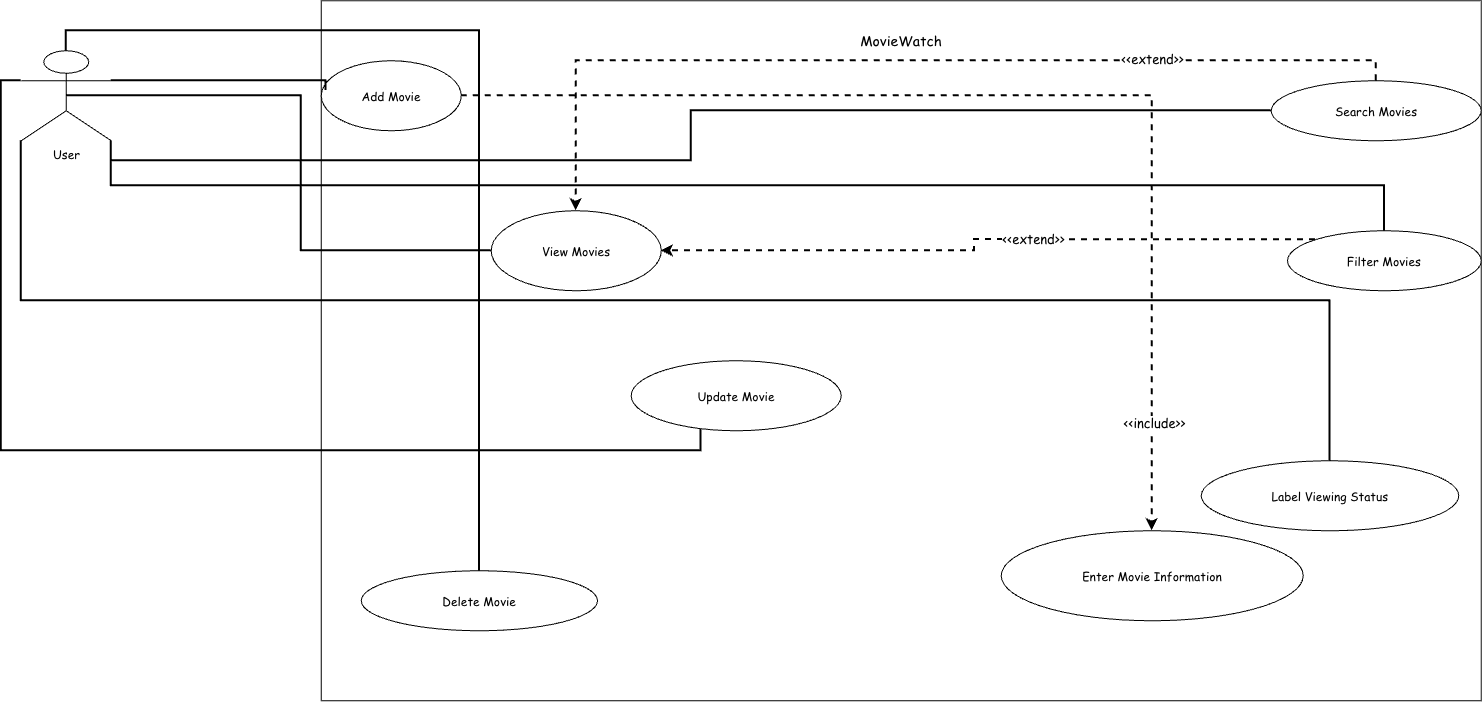

The diagram above was exported from draw.io. Its source (the exported page's mxGraphModel, read from the mxfile embedded in the PNG):
<mxGraphModel dx="2113" dy="813" grid="1" gridSize="10" guides="1" tooltips="1" connect="1" arrows="1" fold="1" page="1" pageScale="1" pageWidth="850" pageHeight="1100" math="0" shadow="0">
  <root>
    <mxCell id="0" />
    <mxCell id="1" parent="0" />
    <mxCell id="LRqNSGboTuhURhleiQS9-1" parent="1" style="rounded=0;whiteSpace=wrap;html=1;" value="&lt;font style=&quot;font-size: 14px;&quot; face=&quot;Comic Sans MS&quot;&gt;MovieWatch&lt;/font&gt;&lt;div&gt;&lt;br&gt;&lt;/div&gt;&lt;div&gt;&lt;br&gt;&lt;/div&gt;&lt;div&gt;&lt;br&gt;&lt;/div&gt;&lt;div&gt;&lt;br&gt;&lt;/div&gt;&lt;div&gt;&lt;br&gt;&lt;/div&gt;&lt;div&gt;&lt;br&gt;&lt;/div&gt;&lt;div&gt;&lt;br&gt;&lt;/div&gt;&lt;div&gt;&lt;br&gt;&lt;/div&gt;&lt;div&gt;&lt;br&gt;&lt;/div&gt;&lt;div&gt;&lt;br&gt;&lt;/div&gt;&lt;div&gt;&lt;br&gt;&lt;/div&gt;&lt;div&gt;&lt;br&gt;&lt;/div&gt;&lt;div&gt;&lt;br&gt;&lt;/div&gt;&lt;div&gt;&lt;br&gt;&lt;/div&gt;&lt;div&gt;&lt;br&gt;&lt;/div&gt;&lt;div&gt;&lt;br&gt;&lt;/div&gt;&lt;div&gt;&lt;br&gt;&lt;/div&gt;&lt;div&gt;&lt;br&gt;&lt;/div&gt;&lt;div&gt;&lt;br&gt;&lt;/div&gt;&lt;div&gt;&lt;br&gt;&lt;/div&gt;&lt;div&gt;&lt;br&gt;&lt;/div&gt;&lt;div&gt;&lt;br&gt;&lt;/div&gt;&lt;div&gt;&lt;br&gt;&lt;/div&gt;&lt;div&gt;&lt;br&gt;&lt;/div&gt;&lt;div&gt;&lt;br&gt;&lt;/div&gt;&lt;div&gt;&lt;br&gt;&lt;/div&gt;&lt;div&gt;&lt;br&gt;&lt;/div&gt;&lt;div&gt;&lt;br&gt;&lt;/div&gt;&lt;div&gt;&lt;br&gt;&lt;/div&gt;&lt;div&gt;&lt;br&gt;&lt;/div&gt;&lt;div&gt;&lt;br&gt;&lt;/div&gt;&lt;div&gt;&lt;br&gt;&lt;/div&gt;&lt;div&gt;&lt;br&gt;&lt;/div&gt;&lt;div&gt;&lt;br&gt;&lt;/div&gt;&lt;div&gt;&lt;br&gt;&lt;/div&gt;&lt;div&gt;&lt;br&gt;&lt;/div&gt;&lt;div&gt;&lt;br&gt;&lt;/div&gt;&lt;div&gt;&lt;br&gt;&lt;/div&gt;&lt;div&gt;&lt;br&gt;&lt;/div&gt;&lt;div&gt;&lt;br&gt;&lt;/div&gt;&lt;div&gt;&lt;br&gt;&lt;/div&gt;&lt;div&gt;&lt;br&gt;&lt;/div&gt;&lt;div&gt;&lt;br&gt;&lt;/div&gt;" vertex="1">
      <mxGeometry height="700" width="1160" x="100" y="250" as="geometry" />
    </mxCell>
    <mxCell id="B-nNE7bOX6WqIAm4VaOf-50" edge="1" parent="1" source="LRqNSGboTuhURhleiQS9-2" style="edgeStyle=orthogonalEdgeStyle;rounded=0;orthogonalLoop=1;jettySize=auto;html=1;exitX=0.5;exitY=0.5;exitDx=0;exitDy=0;exitPerimeter=0;entryX=0;entryY=0.5;entryDx=0;entryDy=0;strokeWidth=2;endArrow=none;endFill=0;" target="LRqNSGboTuhURhleiQS9-7">
      <mxGeometry relative="1" as="geometry" />
    </mxCell>
    <mxCell id="B-nNE7bOX6WqIAm4VaOf-54" edge="1" parent="1" source="LRqNSGboTuhURhleiQS9-2" style="edgeStyle=orthogonalEdgeStyle;rounded=0;orthogonalLoop=1;jettySize=auto;html=1;exitX=1;exitY=1;exitDx=0;exitDy=0;exitPerimeter=0;strokeWidth=2;endArrow=none;endFill=0;" target="LRqNSGboTuhURhleiQS9-10">
      <mxGeometry relative="1" as="geometry" />
    </mxCell>
    <mxCell id="B-nNE7bOX6WqIAm4VaOf-55" edge="1" parent="1" source="LRqNSGboTuhURhleiQS9-2" style="edgeStyle=orthogonalEdgeStyle;rounded=0;orthogonalLoop=1;jettySize=auto;html=1;exitX=1;exitY=1;exitDx=0;exitDy=0;exitPerimeter=0;strokeWidth=2;endArrow=none;endFill=0;" target="LRqNSGboTuhURhleiQS9-11">
      <mxGeometry relative="1" as="geometry" />
    </mxCell>
    <mxCell id="B-nNE7bOX6WqIAm4VaOf-56" edge="1" parent="1" source="LRqNSGboTuhURhleiQS9-2" style="edgeStyle=orthogonalEdgeStyle;rounded=0;orthogonalLoop=1;jettySize=auto;html=1;exitX=0;exitY=1;exitDx=0;exitDy=0;exitPerimeter=0;strokeWidth=2;endArrow=none;endFill=0;" target="LRqNSGboTuhURhleiQS9-12">
      <mxGeometry relative="1" as="geometry" />
    </mxCell>
    <mxCell id="B-nNE7bOX6WqIAm4VaOf-66" edge="1" parent="1" source="LRqNSGboTuhURhleiQS9-2" style="edgeStyle=orthogonalEdgeStyle;rounded=0;orthogonalLoop=1;jettySize=auto;html=1;exitX=0.5;exitY=0;exitDx=0;exitDy=0;exitPerimeter=0;strokeWidth=2;endArrow=none;endFill=0;" target="LRqNSGboTuhURhleiQS9-9">
      <mxGeometry relative="1" as="geometry" />
    </mxCell>
    <mxCell id="LRqNSGboTuhURhleiQS9-2" parent="1" style="shape=umlActor;verticalLabelPosition=bottom;verticalAlign=top;html=1;outlineConnect=0;fontFamily=Comic Sans MS;" value="User" vertex="1">
      <mxGeometry height="90" width="90" x="-200" y="300" as="geometry" />
    </mxCell>
    <mxCell id="B-nNE7bOX6WqIAm4VaOf-58" edge="1" parent="1" source="LRqNSGboTuhURhleiQS9-6" style="edgeStyle=orthogonalEdgeStyle;rounded=0;orthogonalLoop=1;jettySize=auto;html=1;exitX=1;exitY=0.5;exitDx=0;exitDy=0;strokeWidth=2;dashed=1;" target="LRqNSGboTuhURhleiQS9-13">
      <mxGeometry relative="1" as="geometry" />
    </mxCell>
    <mxCell id="B-nNE7bOX6WqIAm4VaOf-59" connectable="0" parent="B-nNE7bOX6WqIAm4VaOf-58" style="edgeLabel;html=1;align=center;verticalAlign=middle;resizable=0;points=[];" value="&lt;font face=&quot;Comic Sans MS&quot; style=&quot;font-size: 13px;&quot;&gt;&amp;lt;&amp;lt;include&amp;gt;&amp;gt;&lt;/font&gt;" vertex="1">
      <mxGeometry relative="1" x="0.8088" y="2" as="geometry">
        <mxPoint y="-1" as="offset" />
      </mxGeometry>
    </mxCell>
    <mxCell id="LRqNSGboTuhURhleiQS9-6" parent="1" style="ellipse;whiteSpace=wrap;html=1;shapeInside=1;" value="&lt;font face=&quot;Comic Sans MS&quot;&gt;Add Movie&lt;/font&gt;" vertex="1">
      <mxGeometry height="70" width="140" x="100" y="310" as="geometry" />
    </mxCell>
    <mxCell id="LRqNSGboTuhURhleiQS9-8" parent="1" style="ellipse;whiteSpace=wrap;html=1;shapeInside=1;" value="&lt;font face=&quot;Comic Sans MS&quot;&gt;Update Movie&lt;/font&gt;" vertex="1">
      <mxGeometry height="70" width="210" x="410" y="610" as="geometry" />
    </mxCell>
    <mxCell id="LRqNSGboTuhURhleiQS9-9" parent="1" style="ellipse;whiteSpace=wrap;html=1;shapeInside=1;" value="&lt;font face=&quot;Comic Sans MS&quot;&gt;Delete Movie&lt;/font&gt;" vertex="1">
      <mxGeometry height="60" width="236.25" x="140" y="820" as="geometry" />
    </mxCell>
    <mxCell id="LRqNSGboTuhURhleiQS9-13" parent="1" style="ellipse;whiteSpace=wrap;html=1;shapeInside=1;" value="&lt;font face=&quot;Comic Sans MS&quot;&gt;Enter Movie Information&lt;/font&gt;" vertex="1">
      <mxGeometry height="90" width="302" x="780" y="780" as="geometry" />
    </mxCell>
    <mxCell id="LRqNSGboTuhURhleiQS9-7" parent="1" style="ellipse;whiteSpace=wrap;html=1;shapeInside=1;" value="&lt;font face=&quot;Comic Sans MS&quot;&gt;View Movies&lt;/font&gt;" vertex="1">
      <mxGeometry height="80" width="170" x="270" y="460" as="geometry" />
    </mxCell>
    <mxCell id="LRqNSGboTuhURhleiQS9-12" parent="1" style="ellipse;whiteSpace=wrap;html=1;shapeInside=1;" value="&lt;font face=&quot;Comic Sans MS&quot;&gt;Label Viewing Status&lt;/font&gt;" vertex="1">
      <mxGeometry height="70" width="257.5" x="980" y="710" as="geometry" />
    </mxCell>
    <mxCell id="B-nNE7bOX6WqIAm4VaOf-61" edge="1" parent="1" source="LRqNSGboTuhURhleiQS9-10" style="edgeStyle=orthogonalEdgeStyle;rounded=0;orthogonalLoop=1;jettySize=auto;html=1;exitX=0.5;exitY=0;exitDx=0;exitDy=0;strokeWidth=2;dashed=1;" target="LRqNSGboTuhURhleiQS9-7">
      <mxGeometry relative="1" as="geometry" />
    </mxCell>
    <mxCell id="B-nNE7bOX6WqIAm4VaOf-62" connectable="0" parent="B-nNE7bOX6WqIAm4VaOf-61" style="edgeLabel;html=1;align=center;verticalAlign=middle;resizable=0;points=[];" value="&lt;font style=&quot;font-size: 13px;&quot; face=&quot;Comic Sans MS&quot;&gt;&amp;lt;&amp;lt;extend&amp;gt;&amp;gt;&lt;/font&gt;" vertex="1">
      <mxGeometry relative="1" x="-0.4973" y="-2" as="geometry">
        <mxPoint as="offset" />
      </mxGeometry>
    </mxCell>
    <mxCell id="LRqNSGboTuhURhleiQS9-10" parent="1" style="ellipse;whiteSpace=wrap;html=1;shapeInside=1;" value="&lt;font face=&quot;Comic Sans MS&quot;&gt;Search Movies&lt;/font&gt;" vertex="1">
      <mxGeometry height="60" width="210" x="1050" y="330" as="geometry" />
    </mxCell>
    <mxCell id="B-nNE7bOX6WqIAm4VaOf-63" edge="1" parent="1" source="LRqNSGboTuhURhleiQS9-11" style="edgeStyle=orthogonalEdgeStyle;rounded=0;orthogonalLoop=1;jettySize=auto;html=1;exitX=0;exitY=0;exitDx=0;exitDy=0;strokeWidth=2;dashed=1;" target="LRqNSGboTuhURhleiQS9-7">
      <mxGeometry relative="1" as="geometry" />
    </mxCell>
    <mxCell id="B-nNE7bOX6WqIAm4VaOf-64" connectable="0" parent="B-nNE7bOX6WqIAm4VaOf-63" style="edgeLabel;html=1;align=center;verticalAlign=middle;resizable=0;points=[];" value="&lt;font style=&quot;font-size: 13px;&quot; face=&quot;Comic Sans MS&quot;&gt;&amp;lt;&amp;lt;extend&amp;gt;&amp;gt;&lt;/font&gt;" vertex="1">
      <mxGeometry relative="1" x="-0.1461" y="-1" as="geometry">
        <mxPoint x="1" as="offset" />
      </mxGeometry>
    </mxCell>
    <mxCell id="LRqNSGboTuhURhleiQS9-11" parent="1" style="ellipse;whiteSpace=wrap;html=1;shapeInside=1;" value="&lt;font face=&quot;Comic Sans MS&quot;&gt;Filter Movies&lt;/font&gt;" vertex="1">
      <mxGeometry height="60" width="193.75" x="1066.25" y="480" as="geometry" />
    </mxCell>
    <mxCell id="B-nNE7bOX6WqIAm4VaOf-47" edge="1" parent="1" source="LRqNSGboTuhURhleiQS9-2" style="edgeStyle=orthogonalEdgeStyle;rounded=0;orthogonalLoop=1;jettySize=auto;html=1;exitX=1;exitY=0.3333333333333333;exitDx=0;exitDy=0;exitPerimeter=0;entryX=0.044;entryY=0.424;entryDx=0;entryDy=0;entryPerimeter=0;strokeWidth=2;endArrow=none;endFill=0;" target="LRqNSGboTuhURhleiQS9-6">
      <mxGeometry relative="1" as="geometry">
        <Array as="points">
          <mxPoint x="104.87" y="330.07" />
        </Array>
      </mxGeometry>
    </mxCell>
    <mxCell id="B-nNE7bOX6WqIAm4VaOf-65" edge="1" parent="1" source="LRqNSGboTuhURhleiQS9-2" style="edgeStyle=orthogonalEdgeStyle;rounded=0;orthogonalLoop=1;jettySize=auto;html=1;exitX=0;exitY=0.3333333333333333;exitDx=0;exitDy=0;exitPerimeter=0;entryX=0.332;entryY=0.986;entryDx=0;entryDy=0;entryPerimeter=0;strokeWidth=2;endArrow=none;endFill=0;" target="LRqNSGboTuhURhleiQS9-8">
      <mxGeometry relative="1" as="geometry" />
    </mxCell>
  </root>
</mxGraphModel>